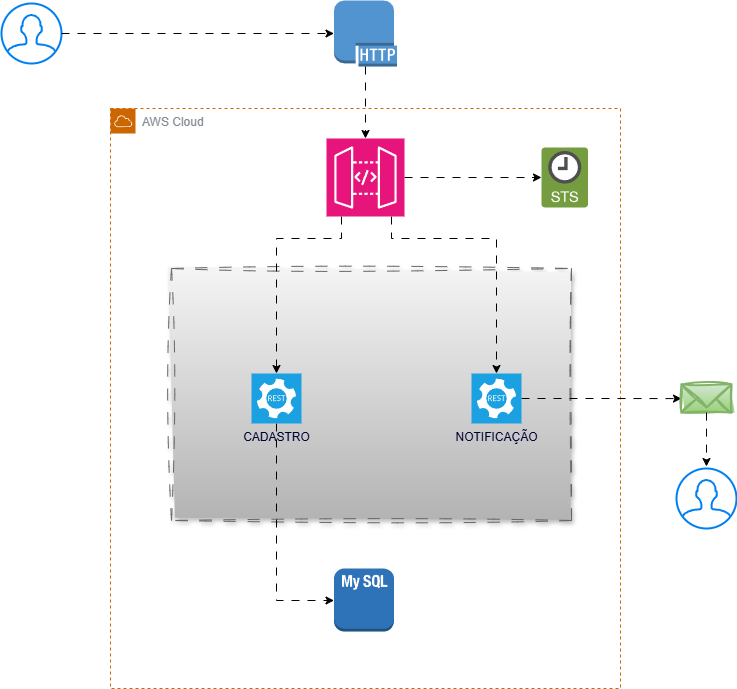

The diagram above was exported from draw.io. Its source (the exported page's mxGraphModel, read from the mxfile embedded in the PNG):
<mxGraphModel dx="1426" dy="747" grid="1" gridSize="10" guides="1" tooltips="1" connect="1" arrows="1" fold="1" page="1" pageScale="1" pageWidth="827" pageHeight="1169" math="0" shadow="0">
  <root>
    <mxCell id="0" />
    <mxCell id="1" parent="0" />
    <mxCell id="8ylb8LPcsMyMxFcY8DVO-9" value="" style="whiteSpace=wrap;html=1;dashed=1;dashPattern=12 12;strokeColor=#666666;fillColor=#f5f5f5;sketch=1;curveFitting=1;jiggle=2;gradientColor=#b3b3b3;shadow=1;" parent="1" vertex="1">
      <mxGeometry x="220" y="300" width="400" height="252" as="geometry" />
    </mxCell>
    <mxCell id="8ylb8LPcsMyMxFcY8DVO-1" value="AWS Cloud" style="outlineConnect=0;gradientColor=none;html=1;whiteSpace=wrap;fontSize=12;fontStyle=0;shape=mxgraph.aws4.group;grIcon=mxgraph.aws4.group_aws_cloud;strokeColor=#CC6600;fillColor=none;verticalAlign=top;align=left;spacingLeft=30;fontColor=#858B94;dashed=1;" parent="1" vertex="1">
      <mxGeometry x="159" y="140" width="510" height="580" as="geometry" />
    </mxCell>
    <mxCell id="8ylb8LPcsMyMxFcY8DVO-2" value="" style="html=1;verticalLabelPosition=bottom;align=center;labelBackgroundColor=#ffffff;verticalAlign=top;strokeWidth=2;strokeColor=#0080F0;shadow=0;dashed=0;shape=mxgraph.ios7.icons.user;" parent="1" vertex="1">
      <mxGeometry x="50" y="35" width="60" height="60" as="geometry" />
    </mxCell>
    <mxCell id="8ylb8LPcsMyMxFcY8DVO-3" value="" style="outlineConnect=0;dashed=0;verticalLabelPosition=bottom;verticalAlign=top;align=center;html=1;shape=mxgraph.aws3.http_protocol;fillColor=#5294CF;gradientColor=none;" parent="1" vertex="1">
      <mxGeometry x="382.5" y="32" width="63" height="66" as="geometry" />
    </mxCell>
    <mxCell id="8ylb8LPcsMyMxFcY8DVO-4" style="edgeStyle=orthogonalEdgeStyle;rounded=0;orthogonalLoop=1;jettySize=auto;html=1;entryX=0;entryY=0.5;entryDx=0;entryDy=0;entryPerimeter=0;flowAnimation=1;" parent="1" source="8ylb8LPcsMyMxFcY8DVO-2" target="8ylb8LPcsMyMxFcY8DVO-3" edge="1">
      <mxGeometry relative="1" as="geometry" />
    </mxCell>
    <mxCell id="8ylb8LPcsMyMxFcY8DVO-8" style="edgeStyle=orthogonalEdgeStyle;rounded=0;orthogonalLoop=1;jettySize=auto;html=1;flowAnimation=1;" parent="1" source="8ylb8LPcsMyMxFcY8DVO-5" target="8ylb8LPcsMyMxFcY8DVO-7" edge="1">
      <mxGeometry relative="1" as="geometry" />
    </mxCell>
    <mxCell id="8ylb8LPcsMyMxFcY8DVO-19" style="edgeStyle=orthogonalEdgeStyle;rounded=0;orthogonalLoop=1;jettySize=auto;html=1;flowAnimation=1;" parent="1" source="8ylb8LPcsMyMxFcY8DVO-5" target="8ylb8LPcsMyMxFcY8DVO-10" edge="1">
      <mxGeometry relative="1" as="geometry">
        <Array as="points">
          <mxPoint x="390" y="270" />
          <mxPoint x="325" y="270" />
        </Array>
      </mxGeometry>
    </mxCell>
    <mxCell id="8ylb8LPcsMyMxFcY8DVO-20" style="edgeStyle=orthogonalEdgeStyle;rounded=0;orthogonalLoop=1;jettySize=auto;html=1;flowAnimation=1;" parent="1" source="8ylb8LPcsMyMxFcY8DVO-5" target="8ylb8LPcsMyMxFcY8DVO-11" edge="1">
      <mxGeometry relative="1" as="geometry">
        <Array as="points">
          <mxPoint x="440" y="270" />
          <mxPoint x="545" y="270" />
        </Array>
      </mxGeometry>
    </mxCell>
    <mxCell id="8ylb8LPcsMyMxFcY8DVO-5" value="" style="sketch=0;points=[[0,0,0],[0.25,0,0],[0.5,0,0],[0.75,0,0],[1,0,0],[0,1,0],[0.25,1,0],[0.5,1,0],[0.75,1,0],[1,1,0],[0,0.25,0],[0,0.5,0],[0,0.75,0],[1,0.25,0],[1,0.5,0],[1,0.75,0]];outlineConnect=0;fontColor=#232F3E;fillColor=#E7157B;strokeColor=#ffffff;dashed=0;verticalLabelPosition=bottom;verticalAlign=top;align=center;html=1;fontSize=12;fontStyle=0;aspect=fixed;shape=mxgraph.aws4.resourceIcon;resIcon=mxgraph.aws4.api_gateway;" parent="1" vertex="1">
      <mxGeometry x="375" y="170" width="78" height="78" as="geometry" />
    </mxCell>
    <mxCell id="8ylb8LPcsMyMxFcY8DVO-6" style="edgeStyle=orthogonalEdgeStyle;rounded=0;orthogonalLoop=1;jettySize=auto;html=1;entryX=0.5;entryY=0;entryDx=0;entryDy=0;entryPerimeter=0;flowAnimation=1;" parent="1" source="8ylb8LPcsMyMxFcY8DVO-3" target="8ylb8LPcsMyMxFcY8DVO-5" edge="1">
      <mxGeometry relative="1" as="geometry" />
    </mxCell>
    <mxCell id="8ylb8LPcsMyMxFcY8DVO-7" value="" style="outlineConnect=0;dashed=0;verticalLabelPosition=bottom;verticalAlign=top;align=center;html=1;shape=mxgraph.aws3.sts_2;fillColor=#759C3E;gradientColor=none;" parent="1" vertex="1">
      <mxGeometry x="590" y="179" width="46.5" height="60" as="geometry" />
    </mxCell>
    <mxCell id="8ylb8LPcsMyMxFcY8DVO-23" style="edgeStyle=orthogonalEdgeStyle;rounded=0;orthogonalLoop=1;jettySize=auto;html=1;flowAnimation=1;" parent="1" source="8ylb8LPcsMyMxFcY8DVO-10" target="8ylb8LPcsMyMxFcY8DVO-22" edge="1">
      <mxGeometry relative="1" as="geometry">
        <Array as="points">
          <mxPoint x="325" y="632" />
        </Array>
      </mxGeometry>
    </mxCell>
    <mxCell id="8ylb8LPcsMyMxFcY8DVO-10" value="CADASTRO" style="sketch=0;pointerEvents=1;shadow=0;dashed=0;html=1;strokeColor=#006EAF;fillColor=#1ba1e2;labelPosition=center;verticalLabelPosition=bottom;verticalAlign=top;align=center;outlineConnect=0;shape=mxgraph.veeam2.restful_api;fontColor=#000033;" parent="1" vertex="1">
      <mxGeometry x="300" y="405" width="50" height="50" as="geometry" />
    </mxCell>
    <mxCell id="8ylb8LPcsMyMxFcY8DVO-13" style="edgeStyle=orthogonalEdgeStyle;rounded=0;orthogonalLoop=1;jettySize=auto;html=1;flowAnimation=1;" parent="1" source="8ylb8LPcsMyMxFcY8DVO-11" target="8ylb8LPcsMyMxFcY8DVO-12" edge="1">
      <mxGeometry relative="1" as="geometry" />
    </mxCell>
    <mxCell id="8ylb8LPcsMyMxFcY8DVO-11" value="NOTIFICAÇÃO" style="sketch=0;pointerEvents=1;shadow=0;dashed=0;html=1;strokeColor=#006EAF;fillColor=#1ba1e2;labelPosition=center;verticalLabelPosition=bottom;verticalAlign=top;align=center;outlineConnect=0;shape=mxgraph.veeam2.restful_api;fontColor=#000033;" parent="1" vertex="1">
      <mxGeometry x="520" y="405" width="50" height="50" as="geometry" />
    </mxCell>
    <mxCell id="8ylb8LPcsMyMxFcY8DVO-12" value="" style="html=1;verticalLabelPosition=bottom;align=center;labelBackgroundColor=#ffffff;verticalAlign=top;strokeWidth=2;strokeColor=#82b366;shadow=0;dashed=0;shape=mxgraph.ios7.icons.mail;sketch=1;curveFitting=1;jiggle=2;fillColor=#d5e8d4;gradientColor=#97d077;" parent="1" vertex="1">
      <mxGeometry x="730" y="415.88" width="50" height="28.25" as="geometry" />
    </mxCell>
    <mxCell id="8ylb8LPcsMyMxFcY8DVO-14" value="" style="html=1;verticalLabelPosition=bottom;align=center;labelBackgroundColor=#ffffff;verticalAlign=top;strokeWidth=2;strokeColor=#0080F0;shadow=0;dashed=0;shape=mxgraph.ios7.icons.user;" parent="1" vertex="1">
      <mxGeometry x="725" y="500" width="60" height="60" as="geometry" />
    </mxCell>
    <mxCell id="8ylb8LPcsMyMxFcY8DVO-16" style="edgeStyle=orthogonalEdgeStyle;rounded=0;orthogonalLoop=1;jettySize=auto;html=1;entryX=0.5;entryY=-0.033;entryDx=0;entryDy=0;entryPerimeter=0;flowAnimation=1;" parent="1" source="8ylb8LPcsMyMxFcY8DVO-12" target="8ylb8LPcsMyMxFcY8DVO-14" edge="1">
      <mxGeometry relative="1" as="geometry" />
    </mxCell>
    <mxCell id="8ylb8LPcsMyMxFcY8DVO-22" value="" style="outlineConnect=0;dashed=0;verticalLabelPosition=bottom;verticalAlign=top;align=center;html=1;shape=mxgraph.aws3.mysql_db_instance_2;fillColor=#2E73B8;gradientColor=none;" parent="1" vertex="1">
      <mxGeometry x="382.5" y="600" width="60" height="63" as="geometry" />
    </mxCell>
  </root>
</mxGraphModel>